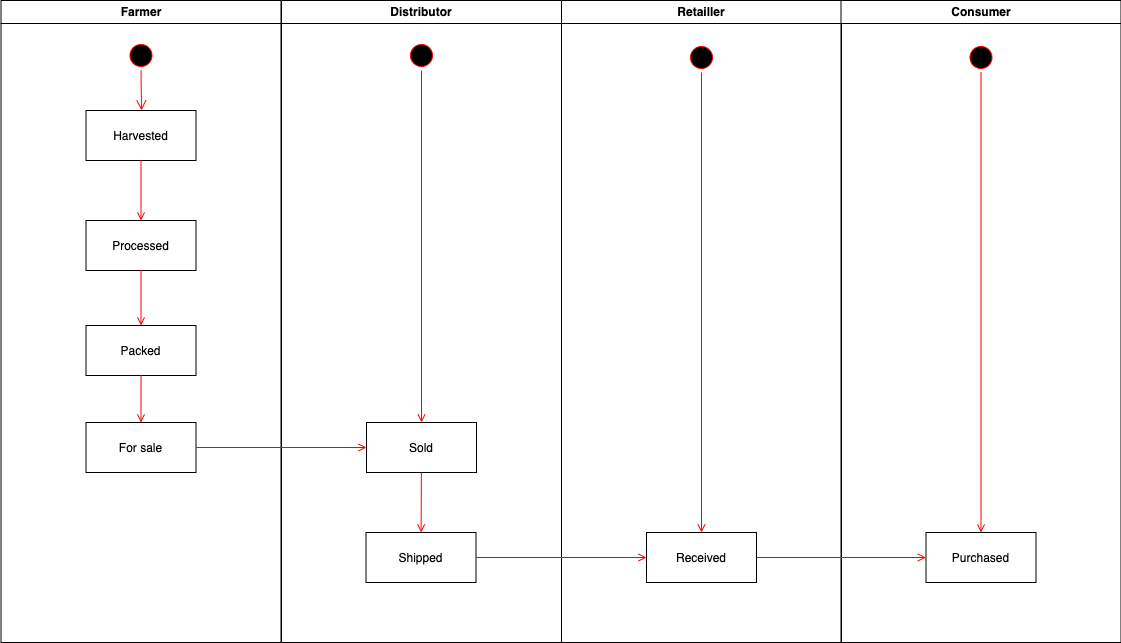

The diagram above was exported from draw.io. Its source (the exported page's mxGraphModel, read from the mxfile embedded in the PNG):
<mxGraphModel dx="1426" dy="707" grid="1" gridSize="10" guides="1" tooltips="1" connect="1" arrows="1" fold="1" page="1" pageScale="1" pageWidth="1169" pageHeight="826" background="none" math="0" shadow="0">
  <root>
    <mxCell id="0" />
    <mxCell id="1" parent="0" />
    <mxCell id="2" value="Farmer" style="swimlane;whiteSpace=wrap" parent="1" vertex="1">
      <mxGeometry x="164.5" y="128" width="280" height="642" as="geometry" />
    </mxCell>
    <mxCell id="5" value="" style="ellipse;shape=startState;fillColor=#000000;strokeColor=#ff0000;" parent="2" vertex="1">
      <mxGeometry x="125" y="40" width="30" height="30" as="geometry" />
    </mxCell>
    <mxCell id="6" value="" style="edgeStyle=elbowEdgeStyle;elbow=horizontal;verticalAlign=bottom;endArrow=open;endSize=8;strokeColor=#FF0000;endFill=1;rounded=0" parent="2" target="7" edge="1">
      <mxGeometry x="125" y="40" as="geometry">
        <mxPoint x="140" y="110" as="targetPoint" />
        <mxPoint x="140" y="70" as="sourcePoint" />
      </mxGeometry>
    </mxCell>
    <mxCell id="7" value="Harvested" style="" parent="2" vertex="1">
      <mxGeometry x="85" y="110" width="110" height="50" as="geometry" />
    </mxCell>
    <mxCell id="8" value="Processed" style="" parent="2" vertex="1">
      <mxGeometry x="85" y="220" width="110" height="50" as="geometry" />
    </mxCell>
    <mxCell id="9" value="" style="endArrow=open;strokeColor=#FF0000;endFill=1;rounded=0" parent="2" source="7" target="8" edge="1">
      <mxGeometry relative="1" as="geometry" />
    </mxCell>
    <mxCell id="10" value="Packed" style="" parent="2" vertex="1">
      <mxGeometry x="85" y="325" width="110" height="50" as="geometry" />
    </mxCell>
    <mxCell id="11" value="" style="endArrow=open;strokeColor=#FF0000;endFill=1;rounded=0" parent="2" source="8" target="10" edge="1">
      <mxGeometry relative="1" as="geometry" />
    </mxCell>
    <mxCell id="oI7oogBxtBHxeJrdTyv--60" value="For sale" style="" parent="2" vertex="1">
      <mxGeometry x="85" y="422" width="110" height="50" as="geometry" />
    </mxCell>
    <mxCell id="oI7oogBxtBHxeJrdTyv--61" value="" style="endArrow=open;strokeColor=#FF0000;endFill=1;rounded=0;exitX=0.5;exitY=1;exitDx=0;exitDy=0;" parent="2" source="10" target="oI7oogBxtBHxeJrdTyv--60" edge="1">
      <mxGeometry relative="1" as="geometry">
        <mxPoint x="150" y="280" as="sourcePoint" />
        <mxPoint x="150" y="335" as="targetPoint" />
      </mxGeometry>
    </mxCell>
    <mxCell id="3" value="Distributor" style="swimlane;whiteSpace=wrap" parent="1" vertex="1">
      <mxGeometry x="445" y="128" width="280" height="642" as="geometry" />
    </mxCell>
    <mxCell id="13" value="" style="ellipse;shape=startState;fillColor=#000000;strokeColor=#ff0000;" parent="3" vertex="1">
      <mxGeometry x="125" y="40" width="30" height="30" as="geometry" />
    </mxCell>
    <mxCell id="oI7oogBxtBHxeJrdTyv--41" value="Sold" style="" parent="3" vertex="1">
      <mxGeometry x="85" y="422" width="110" height="50" as="geometry" />
    </mxCell>
    <mxCell id="oI7oogBxtBHxeJrdTyv--64" value="" style="endArrow=open;strokeColor=#FF0000;endFill=1;rounded=0;exitX=0.5;exitY=1;exitDx=0;exitDy=0;entryX=0.5;entryY=0;entryDx=0;entryDy=0;" parent="3" source="13" target="oI7oogBxtBHxeJrdTyv--41" edge="1">
      <mxGeometry relative="1" as="geometry">
        <mxPoint x="149.9038461538462" y="482" as="sourcePoint" />
        <mxPoint x="149.5961538461538" y="562" as="targetPoint" />
      </mxGeometry>
    </mxCell>
    <mxCell id="oI7oogBxtBHxeJrdTyv--42" value="Shipped" style="" parent="3" vertex="1">
      <mxGeometry x="84.5" y="532" width="110" height="50" as="geometry" />
    </mxCell>
    <mxCell id="oI7oogBxtBHxeJrdTyv--43" value="" style="endArrow=open;strokeColor=#FF0000;endFill=1;rounded=0" parent="3" source="oI7oogBxtBHxeJrdTyv--41" target="oI7oogBxtBHxeJrdTyv--42" edge="1">
      <mxGeometry relative="1" as="geometry" />
    </mxCell>
    <mxCell id="4" value="Retailler" style="swimlane;whiteSpace=wrap" parent="1" vertex="1">
      <mxGeometry x="725" y="128" width="280" height="642" as="geometry" />
    </mxCell>
    <mxCell id="oI7oogBxtBHxeJrdTyv--46" value="Received" style="" parent="4" vertex="1">
      <mxGeometry x="85" y="532" width="110" height="50" as="geometry" />
    </mxCell>
    <mxCell id="oI7oogBxtBHxeJrdTyv--57" value="" style="ellipse;shape=startState;fillColor=#000000;strokeColor=#ff0000;" parent="4" vertex="1">
      <mxGeometry x="125" y="42" width="30" height="30" as="geometry" />
    </mxCell>
    <mxCell id="oI7oogBxtBHxeJrdTyv--65" value="" style="endArrow=open;strokeColor=#FF0000;endFill=1;rounded=0;exitX=0.5;exitY=1;exitDx=0;exitDy=0;" parent="4" source="oI7oogBxtBHxeJrdTyv--57" target="oI7oogBxtBHxeJrdTyv--46" edge="1">
      <mxGeometry relative="1" as="geometry">
        <mxPoint x="-120.09615384615381" y="492" as="sourcePoint" />
        <mxPoint x="-120.40384615384619" y="572" as="targetPoint" />
      </mxGeometry>
    </mxCell>
    <mxCell id="20" value="" style="endArrow=open;strokeColor=#FF0000;endFill=1;rounded=0;exitX=1;exitY=0.5;exitDx=0;exitDy=0;entryX=0;entryY=0.5;entryDx=0;entryDy=0;" parent="1" source="oI7oogBxtBHxeJrdTyv--60" target="oI7oogBxtBHxeJrdTyv--41" edge="1">
      <mxGeometry relative="1" as="geometry">
        <mxPoint x="490" y="575" as="targetPoint" />
      </mxGeometry>
    </mxCell>
    <mxCell id="oI7oogBxtBHxeJrdTyv--51" value="Consumer" style="swimlane;whiteSpace=wrap" parent="1" vertex="1">
      <mxGeometry x="1004.5" y="128" width="280" height="642" as="geometry" />
    </mxCell>
    <mxCell id="oI7oogBxtBHxeJrdTyv--52" value="Purchased" style="" parent="oI7oogBxtBHxeJrdTyv--51" vertex="1">
      <mxGeometry x="85" y="532" width="110" height="50" as="geometry" />
    </mxCell>
    <mxCell id="oI7oogBxtBHxeJrdTyv--58" value="" style="ellipse;shape=startState;fillColor=#000000;strokeColor=#ff0000;" parent="oI7oogBxtBHxeJrdTyv--51" vertex="1">
      <mxGeometry x="125" y="42" width="30" height="30" as="geometry" />
    </mxCell>
    <mxCell id="oI7oogBxtBHxeJrdTyv--66" value="" style="endArrow=open;strokeColor=#FF0000;endFill=1;rounded=0;exitX=0.5;exitY=1;exitDx=0;exitDy=0;entryX=0.5;entryY=0;entryDx=0;entryDy=0;" parent="oI7oogBxtBHxeJrdTyv--51" source="oI7oogBxtBHxeJrdTyv--58" target="oI7oogBxtBHxeJrdTyv--52" edge="1">
      <mxGeometry relative="1" as="geometry">
        <mxPoint x="-389.5961538461538" y="502" as="sourcePoint" />
        <mxPoint x="-389.9038461538462" y="582" as="targetPoint" />
      </mxGeometry>
    </mxCell>
    <mxCell id="oI7oogBxtBHxeJrdTyv--62" value="" style="endArrow=open;strokeColor=#FF0000;endFill=1;rounded=0;entryX=0;entryY=0.5;entryDx=0;entryDy=0;exitX=1;exitY=0.5;exitDx=0;exitDy=0;" parent="1" source="oI7oogBxtBHxeJrdTyv--42" target="oI7oogBxtBHxeJrdTyv--46" edge="1">
      <mxGeometry relative="1" as="geometry">
        <mxPoint x="640" y="710" as="sourcePoint" />
        <mxPoint x="540" y="585" as="targetPoint" />
        <Array as="points" />
      </mxGeometry>
    </mxCell>
    <mxCell id="oI7oogBxtBHxeJrdTyv--63" value="" style="endArrow=open;strokeColor=#FF0000;endFill=1;rounded=0;exitX=1;exitY=0.5;exitDx=0;exitDy=0;" parent="1" source="oI7oogBxtBHxeJrdTyv--46" target="oI7oogBxtBHxeJrdTyv--52" edge="1">
      <mxGeometry relative="1" as="geometry">
        <mxPoint x="920" y="576" as="sourcePoint" />
        <mxPoint x="550" y="595" as="targetPoint" />
      </mxGeometry>
    </mxCell>
  </root>
</mxGraphModel>